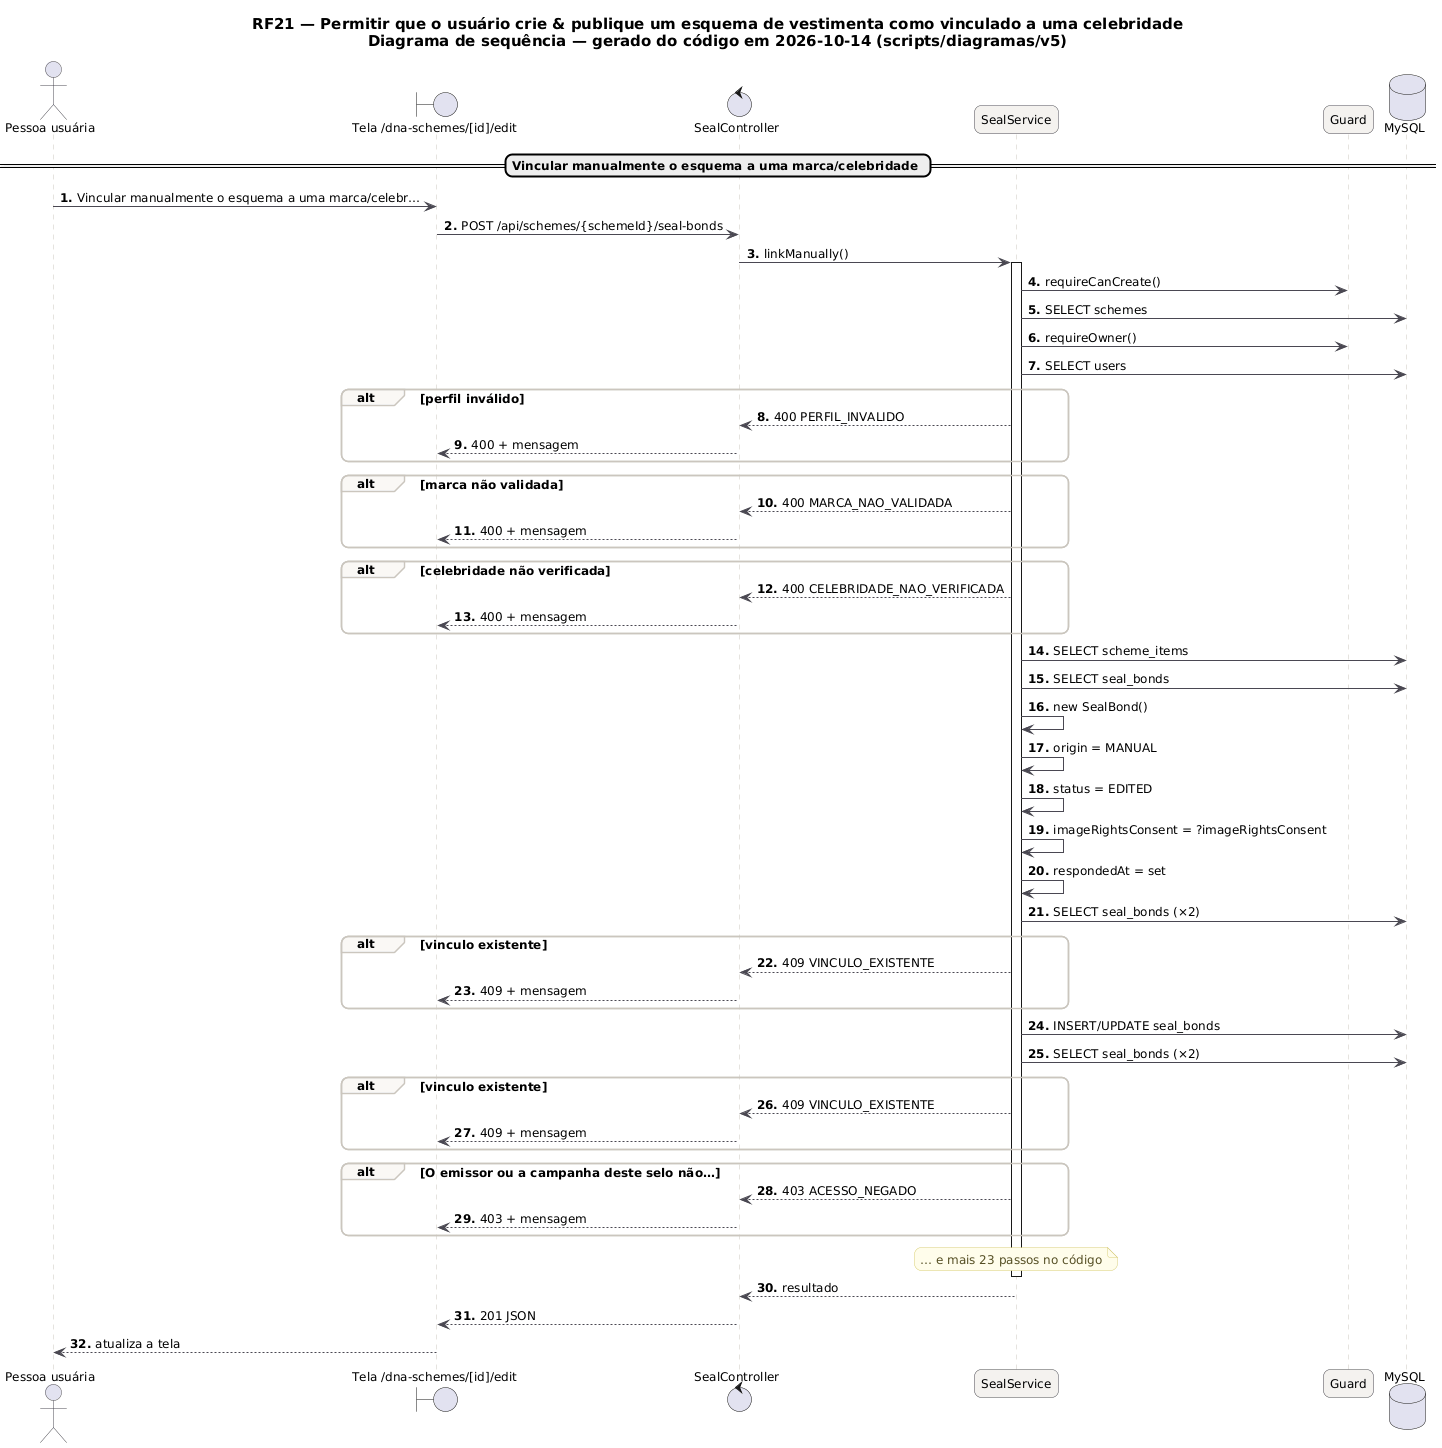

The diagram above was rendered by PlantUML. Its source (embedded in the PNG):
@startuml RF21_Sequencia
skinparam backgroundColor #FFFFFF
skinparam shadowing false
skinparam defaultFontName "DejaVu Sans"
skinparam defaultFontSize 12
skinparam titleFontSize 15
skinparam roundcorner 14
skinparam ArrowColor #52606D
skinparam note {
  BackgroundColor #FFFDEB
  BorderColor #D8CE78
  FontColor #554F24
}
skinparam sequence {
  ArrowColor #4A4852
  LifeLineBorderColor #CBC6BE
  ParticipantBackgroundColor #F4F2EF
  ParticipantBorderColor #4A4852
  ActorBorderColor #4A4852
  GroupBorderColor #CBC6BE
  GroupBackgroundColor #FAF8F5
}
autonumber "<b>0."
title RF21 — Permitir que o usuário crie & publique um esquema de vestimenta como vinculado a uma celebridade\nDiagrama de sequência — gerado do código em 2026-10-14 (scripts/diagramas/v5)

actor "Pessoa usuária" as U
boundary "Tela /dna-schemes/[id]/edit" as P
control "SealController" as SealController
participant "SealService" as SealService
participant "Guard" as Guard
database "MySQL" as DB_MySQL
== Vincular manualmente o esquema a uma marca/celebridade ==
U -> P : Vincular manualmente o esquema a uma marca/celebr…
P -> SealController : POST /api/schemes/{schemeId}/seal-bonds
SealController -> SealService : linkManually()
activate SealService
SealService -> Guard : requireCanCreate()
SealService -> DB_MySQL : SELECT schemes
SealService -> Guard : requireOwner()
SealService -> DB_MySQL : SELECT users
alt perfil inválido
SealService --> SealController : 400 PERFIL_INVALIDO
SealController --> P : 400 + mensagem
end
alt marca não validada
SealService --> SealController : 400 MARCA_NAO_VALIDADA
SealController --> P : 400 + mensagem
end
alt celebridade não verificada
SealService --> SealController : 400 CELEBRIDADE_NAO_VERIFICADA
SealController --> P : 400 + mensagem
end
SealService -> DB_MySQL : SELECT scheme_items
SealService -> DB_MySQL : SELECT seal_bonds
SealService -> SealService : new SealBond()
SealService -> SealService : origin = MANUAL
SealService -> SealService : status = EDITED
SealService -> SealService : imageRightsConsent = ?imageRightsConsent
SealService -> SealService : respondedAt = set
SealService -> DB_MySQL : SELECT seal_bonds (×2)
alt vinculo existente
SealService --> SealController : 409 VINCULO_EXISTENTE
SealController --> P : 409 + mensagem
end
SealService -> DB_MySQL : INSERT/UPDATE seal_bonds
SealService -> DB_MySQL : SELECT seal_bonds (×2)
alt vinculo existente
SealService --> SealController : 409 VINCULO_EXISTENTE
SealController --> P : 409 + mensagem
end
alt O emissor ou a campanha deste selo não…
SealService --> SealController : 403 ACESSO_NEGADO
SealController --> P : 403 + mensagem
end
note over SealService : … e mais 23 passos no código
deactivate SealService
SealService --> SealController : resultado
SealController --> P : 201 JSON
P --> U : atualiza a tela
@enduml